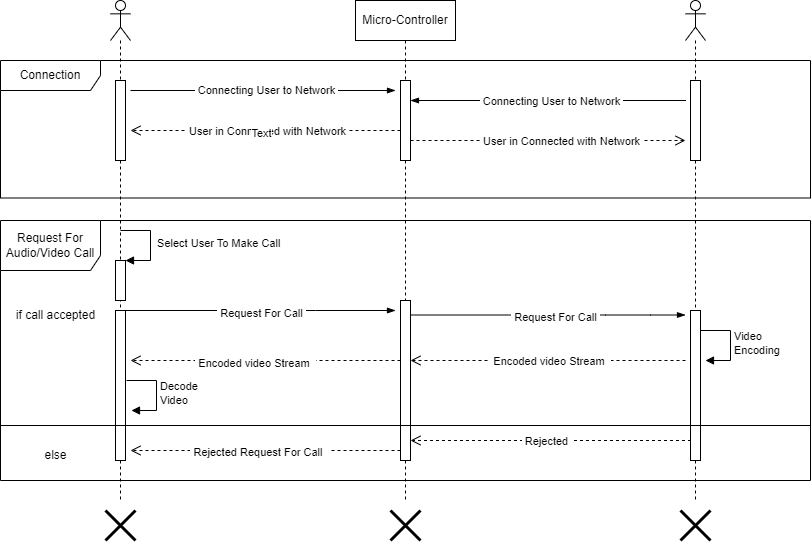

The diagram above was exported from draw.io. Its source (the exported page's mxGraphModel, read from the mxfile embedded in the PNG):
<mxGraphModel dx="1434" dy="800" grid="1" gridSize="10" guides="1" tooltips="1" connect="1" arrows="1" fold="1" page="1" pageScale="1" pageWidth="850" pageHeight="1100" math="0" shadow="0">
  <root>
    <mxCell id="0" />
    <mxCell id="1" parent="0" />
    <mxCell id="bUbZ-e89j6tAC8CVxlZ--16" value="Micro-Controller" style="shape=umlLifeline;perimeter=lifelinePerimeter;whiteSpace=wrap;html=1;container=1;dropTarget=0;collapsible=0;recursiveResize=0;outlineConnect=0;portConstraint=eastwest;newEdgeStyle={&quot;edgeStyle&quot;:&quot;elbowEdgeStyle&quot;,&quot;elbow&quot;:&quot;vertical&quot;,&quot;curved&quot;:0,&quot;rounded&quot;:0};" parent="1" vertex="1">
      <mxGeometry x="375" y="80" width="100" height="500" as="geometry" />
    </mxCell>
    <mxCell id="bUbZ-e89j6tAC8CVxlZ--36" value="" style="html=1;points=[[0,0,0,0,5],[0,1,0,0,-5],[1,0,0,0,5],[1,1,0,0,-5]];perimeter=orthogonalPerimeter;outlineConnect=0;targetShapes=umlLifeline;portConstraint=eastwest;newEdgeStyle={&quot;curved&quot;:0,&quot;rounded&quot;:0};" parent="bUbZ-e89j6tAC8CVxlZ--16" vertex="1">
      <mxGeometry x="45" y="300" width="10" height="160" as="geometry" />
    </mxCell>
    <mxCell id="bY_1B8EFZr0BcEM3szpf-7" value="" style="html=1;points=[[0,0,0,0,5],[0,1,0,0,-5],[1,0,0,0,5],[1,1,0,0,-5]];perimeter=orthogonalPerimeter;outlineConnect=0;targetShapes=umlLifeline;portConstraint=eastwest;newEdgeStyle={&quot;curved&quot;:0,&quot;rounded&quot;:0};" parent="bUbZ-e89j6tAC8CVxlZ--16" vertex="1">
      <mxGeometry x="45" y="80" width="10" height="80" as="geometry" />
    </mxCell>
    <mxCell id="bUbZ-e89j6tAC8CVxlZ--27" value="" style="shape=umlLifeline;perimeter=lifelinePerimeter;whiteSpace=wrap;html=1;container=1;dropTarget=0;collapsible=0;recursiveResize=0;outlineConnect=0;portConstraint=eastwest;newEdgeStyle={&quot;curved&quot;:0,&quot;rounded&quot;:0};participant=umlActor;" parent="1" vertex="1">
      <mxGeometry x="130" y="80" width="20" height="500" as="geometry" />
    </mxCell>
    <mxCell id="bUbZ-e89j6tAC8CVxlZ--33" value="" style="html=1;points=[[0,0,0,0,5],[0,1,0,0,-5],[1,0,0,0,5],[1,1,0,0,-5]];perimeter=orthogonalPerimeter;outlineConnect=0;targetShapes=umlLifeline;portConstraint=eastwest;newEdgeStyle={&quot;curved&quot;:0,&quot;rounded&quot;:0};" parent="bUbZ-e89j6tAC8CVxlZ--27" vertex="1">
      <mxGeometry x="5" y="310" width="10" height="150" as="geometry" />
    </mxCell>
    <mxCell id="bY_1B8EFZr0BcEM3szpf-4" value="" style="html=1;points=[[0,0,0,0,5],[0,1,0,0,-5],[1,0,0,0,5],[1,1,0,0,-5]];perimeter=orthogonalPerimeter;outlineConnect=0;targetShapes=umlLifeline;portConstraint=eastwest;newEdgeStyle={&quot;curved&quot;:0,&quot;rounded&quot;:0};" parent="bUbZ-e89j6tAC8CVxlZ--27" vertex="1">
      <mxGeometry x="5" y="260" width="10" height="40" as="geometry" />
    </mxCell>
    <mxCell id="bY_1B8EFZr0BcEM3szpf-5" value="&amp;nbsp;Select User To Make Call&amp;nbsp;" style="html=1;align=left;spacingLeft=2;endArrow=block;rounded=0;edgeStyle=orthogonalEdgeStyle;curved=0;rounded=0;" parent="bUbZ-e89j6tAC8CVxlZ--27" target="bY_1B8EFZr0BcEM3szpf-4" edge="1">
      <mxGeometry relative="1" as="geometry">
        <mxPoint x="10" y="230" as="sourcePoint" />
        <Array as="points">
          <mxPoint x="40" y="230" />
          <mxPoint x="40" y="260" />
        </Array>
      </mxGeometry>
    </mxCell>
    <mxCell id="bY_1B8EFZr0BcEM3szpf-6" value="" style="html=1;points=[[0,0,0,0,5],[0,1,0,0,-5],[1,0,0,0,5],[1,1,0,0,-5]];perimeter=orthogonalPerimeter;outlineConnect=0;targetShapes=umlLifeline;portConstraint=eastwest;newEdgeStyle={&quot;curved&quot;:0,&quot;rounded&quot;:0};" parent="bUbZ-e89j6tAC8CVxlZ--27" vertex="1">
      <mxGeometry x="5" y="80" width="10" height="80" as="geometry" />
    </mxCell>
    <mxCell id="bUbZ-e89j6tAC8CVxlZ--38" value="" style="fontSize=12;html=1;endArrow=blockThin;endFill=1;rounded=0;" parent="1" edge="1">
      <mxGeometry width="160" relative="1" as="geometry">
        <mxPoint x="140" y="390" as="sourcePoint" />
        <mxPoint x="415" y="390" as="targetPoint" />
        <Array as="points">
          <mxPoint x="335" y="390" />
        </Array>
      </mxGeometry>
    </mxCell>
    <mxCell id="bUbZ-e89j6tAC8CVxlZ--40" value="&amp;nbsp;Request For Call&amp;nbsp;" style="edgeLabel;html=1;align=center;verticalAlign=middle;resizable=0;points=[];" parent="bUbZ-e89j6tAC8CVxlZ--38" vertex="1" connectable="0">
      <mxGeometry x="-0.0857" y="-2" relative="1" as="geometry">
        <mxPoint x="14" as="offset" />
      </mxGeometry>
    </mxCell>
    <mxCell id="bUbZ-e89j6tAC8CVxlZ--50" value="" style="shape=umlDestroy;whiteSpace=wrap;html=1;strokeWidth=3;targetShapes=umlLifeline;" parent="1" vertex="1">
      <mxGeometry x="125" y="590" width="30" height="30" as="geometry" />
    </mxCell>
    <mxCell id="bUbZ-e89j6tAC8CVxlZ--52" value="" style="shape=umlDestroy;whiteSpace=wrap;html=1;strokeWidth=3;targetShapes=umlLifeline;" parent="1" vertex="1">
      <mxGeometry x="410" y="590" width="30" height="30" as="geometry" />
    </mxCell>
    <mxCell id="Ke5L-bLkSkWgQZBR-M11-22" value="" style="html=1;verticalAlign=bottom;endArrow=open;dashed=1;endSize=8;curved=0;rounded=0;" parent="1" edge="1">
      <mxGeometry x="-0.0364" y="-4" relative="1" as="geometry">
        <mxPoint x="705" y="440" as="sourcePoint" />
        <mxPoint x="430" y="440" as="targetPoint" />
        <Array as="points">
          <mxPoint x="675" y="440" />
        </Array>
        <mxPoint as="offset" />
      </mxGeometry>
    </mxCell>
    <mxCell id="Ke5L-bLkSkWgQZBR-M11-54" value="&amp;nbsp;Encoded video Stream&amp;nbsp;&amp;nbsp;" style="edgeLabel;html=1;align=center;verticalAlign=middle;resizable=0;points=[];" parent="Ke5L-bLkSkWgQZBR-M11-22" vertex="1" connectable="0">
      <mxGeometry x="0.123" relative="1" as="geometry">
        <mxPoint x="18" as="offset" />
      </mxGeometry>
    </mxCell>
    <mxCell id="Ke5L-bLkSkWgQZBR-M11-30" value="" style="shape=umlLifeline;perimeter=lifelinePerimeter;whiteSpace=wrap;html=1;container=1;dropTarget=0;collapsible=0;recursiveResize=0;outlineConnect=0;portConstraint=eastwest;newEdgeStyle={&quot;curved&quot;:0,&quot;rounded&quot;:0};participant=umlActor;" parent="1" vertex="1">
      <mxGeometry x="705" y="80" width="20" height="500" as="geometry" />
    </mxCell>
    <mxCell id="Ke5L-bLkSkWgQZBR-M11-50" value="" style="html=1;points=[[0,0,0,0,5],[0,1,0,0,-5],[1,0,0,0,5],[1,1,0,0,-5]];perimeter=orthogonalPerimeter;outlineConnect=0;targetShapes=umlLifeline;portConstraint=eastwest;newEdgeStyle={&quot;curved&quot;:0,&quot;rounded&quot;:0};" parent="Ke5L-bLkSkWgQZBR-M11-30" vertex="1">
      <mxGeometry x="5" y="310" width="10" height="150" as="geometry" />
    </mxCell>
    <mxCell id="bY_1B8EFZr0BcEM3szpf-8" value="" style="html=1;points=[[0,0,0,0,5],[0,1,0,0,-5],[1,0,0,0,5],[1,1,0,0,-5]];perimeter=orthogonalPerimeter;outlineConnect=0;targetShapes=umlLifeline;portConstraint=eastwest;newEdgeStyle={&quot;curved&quot;:0,&quot;rounded&quot;:0};" parent="Ke5L-bLkSkWgQZBR-M11-30" vertex="1">
      <mxGeometry x="5" y="80" width="10" height="80" as="geometry" />
    </mxCell>
    <mxCell id="Ke5L-bLkSkWgQZBR-M11-32" value="" style="shape=umlDestroy;whiteSpace=wrap;html=1;strokeWidth=3;targetShapes=umlLifeline;" parent="1" vertex="1">
      <mxGeometry x="700" y="590" width="30" height="30" as="geometry" />
    </mxCell>
    <mxCell id="Ke5L-bLkSkWgQZBR-M11-51" value="" style="fontSize=12;html=1;endArrow=blockThin;endFill=1;rounded=0;" parent="1" edge="1">
      <mxGeometry width="160" relative="1" as="geometry">
        <mxPoint x="430" y="394.5" as="sourcePoint" />
        <mxPoint x="705" y="394.5" as="targetPoint" />
        <Array as="points">
          <mxPoint x="625" y="394.5" />
          <mxPoint x="670" y="394.5" />
        </Array>
      </mxGeometry>
    </mxCell>
    <mxCell id="Ke5L-bLkSkWgQZBR-M11-52" value="&amp;nbsp;Request For Call&amp;nbsp;" style="edgeLabel;html=1;align=center;verticalAlign=middle;resizable=0;points=[];" parent="Ke5L-bLkSkWgQZBR-M11-51" vertex="1" connectable="0">
      <mxGeometry x="-0.0857" y="-2" relative="1" as="geometry">
        <mxPoint x="18" as="offset" />
      </mxGeometry>
    </mxCell>
    <mxCell id="Ke5L-bLkSkWgQZBR-M11-58" value="Connection" style="shape=umlFrame;whiteSpace=wrap;html=1;pointerEvents=0;width=100;height=30;" parent="1" vertex="1">
      <mxGeometry x="20" y="140" width="810" height="137.5" as="geometry" />
    </mxCell>
    <mxCell id="Ke5L-bLkSkWgQZBR-M11-66" value="" style="line;strokeWidth=1;fillColor=none;align=left;verticalAlign=middle;spacingTop=-1;spacingLeft=3;spacingRight=3;rotatable=0;labelPosition=right;points=[];portConstraint=eastwest;strokeColor=inherit;" parent="1" vertex="1">
      <mxGeometry x="20" y="501" width="810" height="8" as="geometry" />
    </mxCell>
    <mxCell id="Ke5L-bLkSkWgQZBR-M11-67" value="" style="html=1;verticalAlign=bottom;endArrow=open;dashed=1;endSize=8;curved=0;rounded=0;" parent="1" edge="1">
      <mxGeometry x="-0.0364" y="-4" relative="1" as="geometry">
        <mxPoint x="710.5" y="520" as="sourcePoint" />
        <mxPoint x="430" y="520" as="targetPoint" />
        <Array as="points" />
        <mxPoint as="offset" />
      </mxGeometry>
    </mxCell>
    <mxCell id="Ke5L-bLkSkWgQZBR-M11-68" value="&amp;nbsp;Rejected&amp;nbsp;" style="edgeLabel;html=1;align=center;verticalAlign=middle;resizable=0;points=[];" parent="Ke5L-bLkSkWgQZBR-M11-67" vertex="1" connectable="0">
      <mxGeometry x="0.123" relative="1" as="geometry">
        <mxPoint x="13" as="offset" />
      </mxGeometry>
    </mxCell>
    <mxCell id="Ke5L-bLkSkWgQZBR-M11-70" value="" style="html=1;verticalAlign=bottom;endArrow=open;dashed=1;endSize=8;curved=0;rounded=0;" parent="1" edge="1">
      <mxGeometry x="-0.0364" y="-4" relative="1" as="geometry">
        <mxPoint x="420" y="530" as="sourcePoint" />
        <mxPoint x="150" y="530" as="targetPoint" />
        <Array as="points" />
        <mxPoint as="offset" />
      </mxGeometry>
    </mxCell>
    <mxCell id="Ke5L-bLkSkWgQZBR-M11-72" value="Text" style="edgeLabel;html=1;align=center;verticalAlign=middle;resizable=0;points=[];" parent="Ke5L-bLkSkWgQZBR-M11-70" vertex="1" connectable="0">
      <mxGeometry x="0.0374" relative="1" as="geometry">
        <mxPoint as="offset" />
      </mxGeometry>
    </mxCell>
    <mxCell id="Ke5L-bLkSkWgQZBR-M11-83" value="&amp;nbsp;Rejected Request For Call&amp;nbsp;&amp;nbsp;" style="edgeLabel;html=1;align=center;verticalAlign=middle;resizable=0;points=[];" parent="Ke5L-bLkSkWgQZBR-M11-70" vertex="1" connectable="0">
      <mxGeometry x="0.0519" y="1" relative="1" as="geometry">
        <mxPoint as="offset" />
      </mxGeometry>
    </mxCell>
    <mxCell id="Ke5L-bLkSkWgQZBR-M11-73" value="" style="html=1;verticalAlign=bottom;endArrow=open;dashed=1;endSize=8;curved=0;rounded=0;" parent="1" edge="1">
      <mxGeometry x="-0.0364" y="-4" relative="1" as="geometry">
        <mxPoint x="420" y="440" as="sourcePoint" />
        <mxPoint x="150" y="440" as="targetPoint" />
        <Array as="points" />
        <mxPoint as="offset" />
      </mxGeometry>
    </mxCell>
    <mxCell id="Ke5L-bLkSkWgQZBR-M11-84" value="&amp;nbsp;Encoded video Stream&amp;nbsp;&amp;nbsp;" style="edgeLabel;html=1;align=center;verticalAlign=middle;resizable=0;points=[];" parent="Ke5L-bLkSkWgQZBR-M11-73" vertex="1" connectable="0">
      <mxGeometry x="0.0815" y="2" relative="1" as="geometry">
        <mxPoint as="offset" />
      </mxGeometry>
    </mxCell>
    <mxCell id="Ke5L-bLkSkWgQZBR-M11-85" value="if call accepted" style="text;html=1;align=center;verticalAlign=middle;resizable=0;points=[];autosize=1;strokeColor=none;fillColor=none;" parent="1" vertex="1">
      <mxGeometry x="25" y="380" width="100" height="30" as="geometry" />
    </mxCell>
    <mxCell id="Ke5L-bLkSkWgQZBR-M11-86" value="else" style="text;html=1;align=center;verticalAlign=middle;resizable=0;points=[];autosize=1;strokeColor=none;fillColor=none;" parent="1" vertex="1">
      <mxGeometry x="50" y="520" width="50" height="30" as="geometry" />
    </mxCell>
    <mxCell id="bY_1B8EFZr0BcEM3szpf-1" value="Request For &lt;br&gt;Audio/Video Call" style="shape=umlFrame;whiteSpace=wrap;html=1;pointerEvents=0;width=100;height=50;" parent="1" vertex="1">
      <mxGeometry x="20" y="300" width="810" height="260" as="geometry" />
    </mxCell>
    <mxCell id="bY_1B8EFZr0BcEM3szpf-12" value="" style="fontSize=12;html=1;endArrow=blockThin;endFill=1;rounded=0;" parent="1" edge="1">
      <mxGeometry width="160" relative="1" as="geometry">
        <mxPoint x="150" y="170" as="sourcePoint" />
        <mxPoint x="415" y="170" as="targetPoint" />
        <Array as="points">
          <mxPoint x="335" y="170" />
        </Array>
      </mxGeometry>
    </mxCell>
    <mxCell id="bY_1B8EFZr0BcEM3szpf-13" value="&amp;nbsp;Connecting User to Network&amp;nbsp;" style="edgeLabel;html=1;align=center;verticalAlign=middle;resizable=0;points=[];" parent="bY_1B8EFZr0BcEM3szpf-12" vertex="1" connectable="0">
      <mxGeometry x="-0.0857" y="-2" relative="1" as="geometry">
        <mxPoint x="14" y="-3" as="offset" />
      </mxGeometry>
    </mxCell>
    <mxCell id="bY_1B8EFZr0BcEM3szpf-14" value="" style="fontSize=12;html=1;endArrow=blockThin;endFill=1;rounded=0;" parent="1" edge="1">
      <mxGeometry width="160" relative="1" as="geometry">
        <mxPoint x="455.5" y="180" as="sourcePoint" />
        <mxPoint x="430" y="180" as="targetPoint" />
        <Array as="points">
          <mxPoint x="705.5" y="180" />
        </Array>
      </mxGeometry>
    </mxCell>
    <mxCell id="bY_1B8EFZr0BcEM3szpf-15" value="&amp;nbsp;Connecting User to Network&amp;nbsp;" style="edgeLabel;html=1;align=center;verticalAlign=middle;resizable=0;points=[];" parent="bY_1B8EFZr0BcEM3szpf-14" vertex="1" connectable="0">
      <mxGeometry x="-0.0857" y="-2" relative="1" as="geometry">
        <mxPoint x="-125" y="-2" as="offset" />
      </mxGeometry>
    </mxCell>
    <mxCell id="bY_1B8EFZr0BcEM3szpf-16" value="" style="html=1;verticalAlign=bottom;endArrow=open;dashed=1;endSize=8;curved=0;rounded=0;" parent="1" edge="1">
      <mxGeometry x="-0.0364" y="-4" relative="1" as="geometry">
        <mxPoint x="420" y="210" as="sourcePoint" />
        <mxPoint x="150" y="210" as="targetPoint" />
        <Array as="points" />
        <mxPoint as="offset" />
      </mxGeometry>
    </mxCell>
    <mxCell id="bY_1B8EFZr0BcEM3szpf-17" value="&amp;nbsp;User in Connected with Network&amp;nbsp;" style="edgeLabel;html=1;align=center;verticalAlign=middle;resizable=0;points=[];" parent="bY_1B8EFZr0BcEM3szpf-16" vertex="1" connectable="0">
      <mxGeometry x="0.123" relative="1" as="geometry">
        <mxPoint x="18" as="offset" />
      </mxGeometry>
    </mxCell>
    <mxCell id="bY_1B8EFZr0BcEM3szpf-18" value="Text" style="edgeLabel;html=1;align=center;verticalAlign=middle;resizable=0;points=[];" parent="bY_1B8EFZr0BcEM3szpf-16" vertex="1" connectable="0">
      <mxGeometry x="0.037" y="2" relative="1" as="geometry">
        <mxPoint as="offset" />
      </mxGeometry>
    </mxCell>
    <mxCell id="bY_1B8EFZr0BcEM3szpf-19" value="" style="html=1;verticalAlign=bottom;endArrow=open;dashed=1;endSize=8;curved=0;rounded=0;exitX=1;exitY=0.75;exitDx=0;exitDy=0;exitPerimeter=0;" parent="1" source="bY_1B8EFZr0BcEM3szpf-7" edge="1">
      <mxGeometry x="-0.0364" y="-4" relative="1" as="geometry">
        <mxPoint x="440" y="220" as="sourcePoint" />
        <mxPoint x="705" y="220" as="targetPoint" />
        <Array as="points" />
        <mxPoint as="offset" />
      </mxGeometry>
    </mxCell>
    <mxCell id="bY_1B8EFZr0BcEM3szpf-20" value="&amp;nbsp;User in Connected with Network&amp;nbsp;" style="edgeLabel;html=1;align=center;verticalAlign=middle;resizable=0;points=[];" parent="bY_1B8EFZr0BcEM3szpf-19" vertex="1" connectable="0">
      <mxGeometry x="0.123" relative="1" as="geometry">
        <mxPoint x="-4" as="offset" />
      </mxGeometry>
    </mxCell>
    <mxCell id="MzFJc3LQaOcOc7XIItaQ-14" value="Decode&lt;br&gt;Video" style="html=1;align=left;spacingLeft=2;endArrow=block;rounded=0;edgeStyle=orthogonalEdgeStyle;curved=0;rounded=0;" edge="1" parent="1">
      <mxGeometry x="0.0118" relative="1" as="geometry">
        <mxPoint x="146" y="460" as="sourcePoint" />
        <Array as="points">
          <mxPoint x="176" y="490" />
        </Array>
        <mxPoint x="151" y="490" as="targetPoint" />
        <mxPoint as="offset" />
      </mxGeometry>
    </mxCell>
    <mxCell id="MzFJc3LQaOcOc7XIItaQ-16" value="Video&amp;nbsp;&lt;br&gt;Encoding" style="html=1;align=left;spacingLeft=2;endArrow=block;rounded=0;edgeStyle=orthogonalEdgeStyle;curved=0;rounded=0;" edge="1" parent="1">
      <mxGeometry x="0.0118" relative="1" as="geometry">
        <mxPoint x="720" y="410" as="sourcePoint" />
        <Array as="points">
          <mxPoint x="750" y="440" />
        </Array>
        <mxPoint x="725" y="440" as="targetPoint" />
        <mxPoint as="offset" />
      </mxGeometry>
    </mxCell>
  </root>
</mxGraphModel>